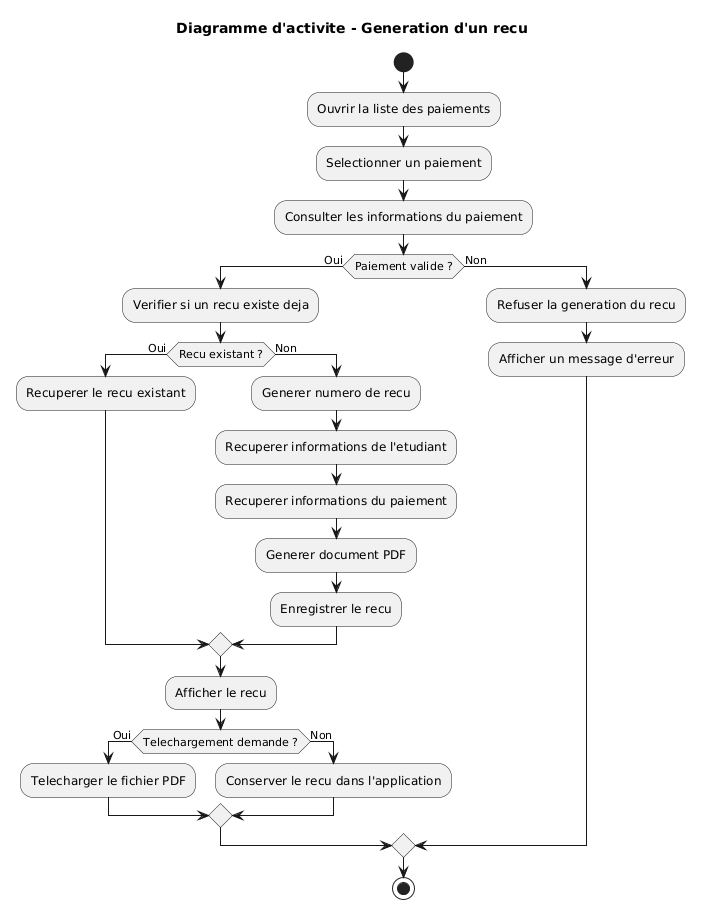

The diagram above was rendered by PlantUML. Its source (embedded in the PNG):
@startuml
title Diagramme d'activite - Generation d'un recu

start

:Ouvrir la liste des paiements;
:Selectionner un paiement;
:Consulter les informations du paiement;

if (Paiement valide ?) then (Oui)

    :Verifier si un recu existe deja;

    if (Recu existant ?) then (Oui)
        :Recuperer le recu existant;
    else (Non)
        :Generer numero de recu;
        :Recuperer informations de l'etudiant;
        :Recuperer informations du paiement;
        :Generer document PDF;
        :Enregistrer le recu;
    endif

    :Afficher le recu;

    if (Telechargement demande ?) then (Oui)
        :Telecharger le fichier PDF;
    else (Non)
        :Conserver le recu dans l'application;
    endif

else (Non)

    :Refuser la generation du recu;
    :Afficher un message d'erreur;

endif

stop
@enduml